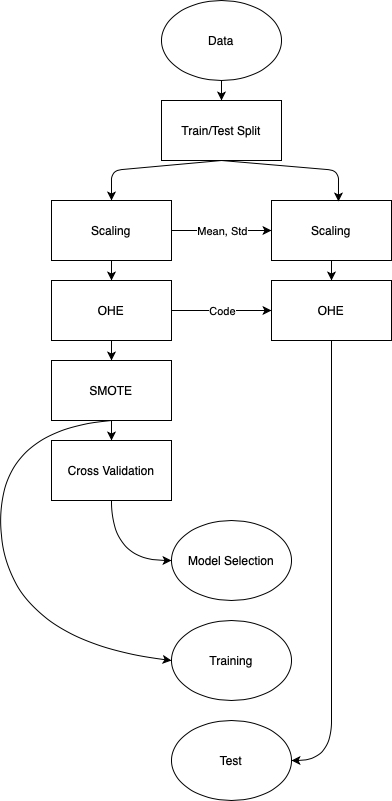

The diagram above was exported from draw.io. Its source (the exported page's mxGraphModel, read from the mxfile embedded in the PNG):
<mxGraphModel dx="946" dy="617" grid="1" gridSize="10" guides="1" tooltips="1" connect="1" arrows="1" fold="1" page="1" pageScale="1" pageWidth="827" pageHeight="1169" math="0" shadow="0">
  <root>
    <mxCell id="0" />
    <mxCell id="1" parent="0" />
    <mxCell id="Pbqtbm5gQp3nVPHtHxwM-1" value="Cross Validation" style="rounded=0;whiteSpace=wrap;html=1;" vertex="1" parent="1">
      <mxGeometry x="140" y="490" width="120" height="60" as="geometry" />
    </mxCell>
    <mxCell id="Pbqtbm5gQp3nVPHtHxwM-2" value="Model Selection" style="ellipse;whiteSpace=wrap;html=1;" vertex="1" parent="1">
      <mxGeometry x="260" y="570" width="120" height="80" as="geometry" />
    </mxCell>
    <mxCell id="Pbqtbm5gQp3nVPHtHxwM-3" value="" style="curved=1;endArrow=classic;html=1;entryX=0;entryY=0.5;entryDx=0;entryDy=0;exitX=0.5;exitY=1;exitDx=0;exitDy=0;" edge="1" parent="1" source="Pbqtbm5gQp3nVPHtHxwM-1" target="Pbqtbm5gQp3nVPHtHxwM-2">
      <mxGeometry width="50" height="50" relative="1" as="geometry">
        <mxPoint x="190" y="640" as="sourcePoint" />
        <mxPoint x="240" y="590" as="targetPoint" />
        <Array as="points">
          <mxPoint x="200" y="610" />
        </Array>
      </mxGeometry>
    </mxCell>
    <mxCell id="Pbqtbm5gQp3nVPHtHxwM-10" value="" style="curved=1;endArrow=classic;html=1;entryX=1;entryY=0.5;entryDx=0;entryDy=0;exitX=0.5;exitY=1;exitDx=0;exitDy=0;" edge="1" parent="1" source="Pbqtbm5gQp3nVPHtHxwM-27" target="Pbqtbm5gQp3nVPHtHxwM-13">
      <mxGeometry width="50" height="50" relative="1" as="geometry">
        <mxPoint x="440" y="630" as="sourcePoint" />
        <mxPoint x="380" y="830" as="targetPoint" />
        <Array as="points">
          <mxPoint x="420" y="730" />
          <mxPoint x="420" y="810" />
        </Array>
      </mxGeometry>
    </mxCell>
    <mxCell id="Pbqtbm5gQp3nVPHtHxwM-12" value="SMOTE" style="rounded=0;whiteSpace=wrap;html=1;" vertex="1" parent="1">
      <mxGeometry x="140" y="410" width="120" height="60" as="geometry" />
    </mxCell>
    <mxCell id="Pbqtbm5gQp3nVPHtHxwM-13" value="Test" style="ellipse;whiteSpace=wrap;html=1;" vertex="1" parent="1">
      <mxGeometry x="260" y="770" width="120" height="80" as="geometry" />
    </mxCell>
    <mxCell id="Pbqtbm5gQp3nVPHtHxwM-14" value="" style="endArrow=classic;html=1;exitX=0.5;exitY=1;exitDx=0;exitDy=0;" edge="1" parent="1" source="Pbqtbm5gQp3nVPHtHxwM-12" target="Pbqtbm5gQp3nVPHtHxwM-1">
      <mxGeometry width="50" height="50" relative="1" as="geometry">
        <mxPoint x="170" y="520" as="sourcePoint" />
        <mxPoint x="220" y="470" as="targetPoint" />
      </mxGeometry>
    </mxCell>
    <mxCell id="Pbqtbm5gQp3nVPHtHxwM-15" value="Training" style="ellipse;whiteSpace=wrap;html=1;" vertex="1" parent="1">
      <mxGeometry x="260" y="670" width="120" height="80" as="geometry" />
    </mxCell>
    <mxCell id="Pbqtbm5gQp3nVPHtHxwM-16" value="" style="curved=1;endArrow=classic;html=1;entryX=0;entryY=0.5;entryDx=0;entryDy=0;exitX=0.5;exitY=1;exitDx=0;exitDy=0;" edge="1" parent="1" source="Pbqtbm5gQp3nVPHtHxwM-12" target="Pbqtbm5gQp3nVPHtHxwM-15">
      <mxGeometry width="50" height="50" relative="1" as="geometry">
        <mxPoint x="10" y="770" as="sourcePoint" />
        <mxPoint x="60" y="720" as="targetPoint" />
        <Array as="points">
          <mxPoint x="80" y="480" />
          <mxPoint x="100" y="690" />
        </Array>
      </mxGeometry>
    </mxCell>
    <mxCell id="Pbqtbm5gQp3nVPHtHxwM-18" value="Data" style="ellipse;whiteSpace=wrap;html=1;" vertex="1" parent="1">
      <mxGeometry x="250" y="50" width="120" height="80" as="geometry" />
    </mxCell>
    <mxCell id="Pbqtbm5gQp3nVPHtHxwM-19" value="Train/Test Split" style="rounded=0;whiteSpace=wrap;html=1;" vertex="1" parent="1">
      <mxGeometry x="250" y="150" width="120" height="60" as="geometry" />
    </mxCell>
    <mxCell id="Pbqtbm5gQp3nVPHtHxwM-20" value="Scaling" style="rounded=0;whiteSpace=wrap;html=1;" vertex="1" parent="1">
      <mxGeometry x="140" y="250" width="120" height="60" as="geometry" />
    </mxCell>
    <mxCell id="Pbqtbm5gQp3nVPHtHxwM-21" value="OHE" style="rounded=0;whiteSpace=wrap;html=1;" vertex="1" parent="1">
      <mxGeometry x="140" y="330" width="120" height="60" as="geometry" />
    </mxCell>
    <mxCell id="Pbqtbm5gQp3nVPHtHxwM-22" value="" style="endArrow=classic;html=1;exitX=0.5;exitY=1;exitDx=0;exitDy=0;entryX=0.5;entryY=0;entryDx=0;entryDy=0;" edge="1" parent="1" source="Pbqtbm5gQp3nVPHtHxwM-20" target="Pbqtbm5gQp3nVPHtHxwM-21">
      <mxGeometry width="50" height="50" relative="1" as="geometry">
        <mxPoint x="390" y="310" as="sourcePoint" />
        <mxPoint x="440" y="260" as="targetPoint" />
      </mxGeometry>
    </mxCell>
    <mxCell id="Pbqtbm5gQp3nVPHtHxwM-23" value="" style="endArrow=classic;html=1;exitX=0.5;exitY=1;exitDx=0;exitDy=0;" edge="1" parent="1" source="Pbqtbm5gQp3nVPHtHxwM-21">
      <mxGeometry width="50" height="50" relative="1" as="geometry">
        <mxPoint x="380" y="530" as="sourcePoint" />
        <mxPoint x="200" y="410" as="targetPoint" />
      </mxGeometry>
    </mxCell>
    <mxCell id="Pbqtbm5gQp3nVPHtHxwM-24" value="" style="endArrow=classic;html=1;exitX=0.5;exitY=1;exitDx=0;exitDy=0;entryX=0.5;entryY=0;entryDx=0;entryDy=0;" edge="1" parent="1" source="Pbqtbm5gQp3nVPHtHxwM-19" target="Pbqtbm5gQp3nVPHtHxwM-20">
      <mxGeometry width="50" height="50" relative="1" as="geometry">
        <mxPoint x="390" y="280" as="sourcePoint" />
        <mxPoint x="440" y="230" as="targetPoint" />
        <Array as="points">
          <mxPoint x="200" y="220" />
        </Array>
      </mxGeometry>
    </mxCell>
    <mxCell id="Pbqtbm5gQp3nVPHtHxwM-25" value="Scaling" style="rounded=0;whiteSpace=wrap;html=1;" vertex="1" parent="1">
      <mxGeometry x="360" y="250" width="120" height="60" as="geometry" />
    </mxCell>
    <mxCell id="Pbqtbm5gQp3nVPHtHxwM-26" value="" style="endArrow=classic;html=1;exitX=0.5;exitY=1;exitDx=0;exitDy=0;entryX=0.558;entryY=0.017;entryDx=0;entryDy=0;entryPerimeter=0;" edge="1" parent="1" source="Pbqtbm5gQp3nVPHtHxwM-19" target="Pbqtbm5gQp3nVPHtHxwM-25">
      <mxGeometry width="50" height="50" relative="1" as="geometry">
        <mxPoint x="410" y="250" as="sourcePoint" />
        <mxPoint x="460" y="200" as="targetPoint" />
        <Array as="points">
          <mxPoint x="427" y="220" />
        </Array>
      </mxGeometry>
    </mxCell>
    <mxCell id="Pbqtbm5gQp3nVPHtHxwM-27" value="OHE" style="rounded=0;whiteSpace=wrap;html=1;" vertex="1" parent="1">
      <mxGeometry x="360" y="330" width="120" height="60" as="geometry" />
    </mxCell>
    <mxCell id="Pbqtbm5gQp3nVPHtHxwM-28" value="" style="endArrow=classic;html=1;exitX=0.5;exitY=1;exitDx=0;exitDy=0;entryX=0.5;entryY=0;entryDx=0;entryDy=0;" edge="1" parent="1" target="Pbqtbm5gQp3nVPHtHxwM-27">
      <mxGeometry width="50" height="50" relative="1" as="geometry">
        <mxPoint x="420" y="310" as="sourcePoint" />
        <mxPoint x="660" y="260" as="targetPoint" />
      </mxGeometry>
    </mxCell>
    <mxCell id="Pbqtbm5gQp3nVPHtHxwM-29" value="" style="endArrow=classic;html=1;exitX=1;exitY=0.5;exitDx=0;exitDy=0;entryX=0;entryY=0.5;entryDx=0;entryDy=0;" edge="1" parent="1" source="Pbqtbm5gQp3nVPHtHxwM-20" target="Pbqtbm5gQp3nVPHtHxwM-25">
      <mxGeometry width="50" height="50" relative="1" as="geometry">
        <mxPoint x="280" y="340" as="sourcePoint" />
        <mxPoint x="330" y="290" as="targetPoint" />
      </mxGeometry>
    </mxCell>
    <mxCell id="Pbqtbm5gQp3nVPHtHxwM-30" value="Mean, Std" style="edgeLabel;html=1;align=center;verticalAlign=middle;resizable=0;points=[];" vertex="1" connectable="0" parent="Pbqtbm5gQp3nVPHtHxwM-29">
      <mxGeometry x="0.14" y="1" relative="1" as="geometry">
        <mxPoint x="-7" y="1" as="offset" />
      </mxGeometry>
    </mxCell>
    <mxCell id="Pbqtbm5gQp3nVPHtHxwM-31" value="" style="endArrow=classic;html=1;exitX=1;exitY=0.5;exitDx=0;exitDy=0;entryX=0;entryY=0.5;entryDx=0;entryDy=0;" edge="1" parent="1" source="Pbqtbm5gQp3nVPHtHxwM-21" target="Pbqtbm5gQp3nVPHtHxwM-27">
      <mxGeometry width="50" height="50" relative="1" as="geometry">
        <mxPoint x="320" y="380" as="sourcePoint" />
        <mxPoint x="370" y="330" as="targetPoint" />
      </mxGeometry>
    </mxCell>
    <mxCell id="Pbqtbm5gQp3nVPHtHxwM-32" value="Code" style="edgeLabel;html=1;align=center;verticalAlign=middle;resizable=0;points=[];" vertex="1" connectable="0" parent="1">
      <mxGeometry x="310" y="360" as="geometry" />
    </mxCell>
    <mxCell id="Pbqtbm5gQp3nVPHtHxwM-33" value="" style="endArrow=classic;html=1;exitX=0.5;exitY=1;exitDx=0;exitDy=0;" edge="1" parent="1" source="Pbqtbm5gQp3nVPHtHxwM-18" target="Pbqtbm5gQp3nVPHtHxwM-19">
      <mxGeometry width="50" height="50" relative="1" as="geometry">
        <mxPoint x="210" y="320" as="sourcePoint" />
        <mxPoint x="210" y="340" as="targetPoint" />
      </mxGeometry>
    </mxCell>
  </root>
</mxGraphModel>